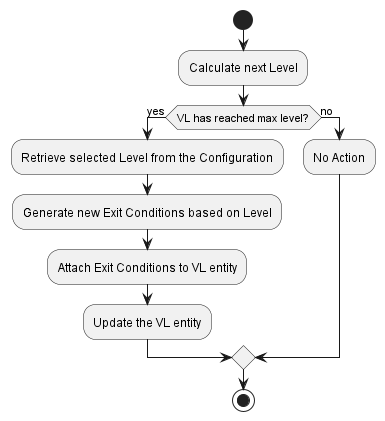

The diagram above was rendered by PlantUML. Its source (embedded in the PNG):
@startuml Level Update Algorithm
start

:Calculate next Level;

if (VL has reached max level?) then (yes)
  :Retrieve selected Level from the Configuration;
  :Generate new Exit Conditions based on Level;
  :Attach Exit Conditions to VL entity;
  :Update the VL entity;
else (no)
  :No Action;
endif

stop

@enduml